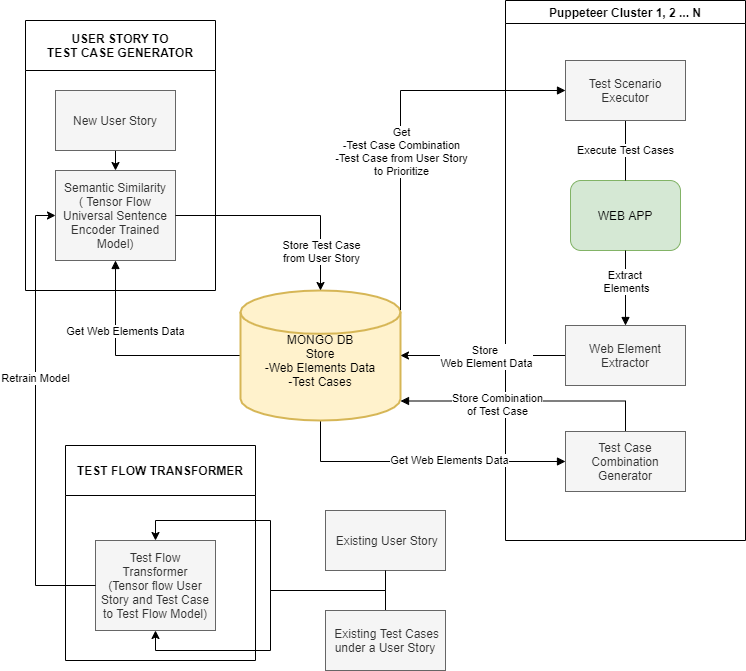

The diagram above was exported from draw.io. Its source (the exported page's mxGraphModel, read from the mxfile embedded in the PNG):
<mxGraphModel dx="1422" dy="762" grid="1" gridSize="10" guides="1" tooltips="1" connect="1" arrows="1" fold="1" page="1" pageScale="1" pageWidth="850" pageHeight="1100" math="0" shadow="0">
  <root>
    <mxCell id="0" />
    <mxCell id="1" parent="0" />
    <mxCell id="z2hgiwuQ1iGfsJLJlfLl-9" value="Puppeteer Cluster 1, 2 ... N" style="swimlane;" parent="1" vertex="1">
      <mxGeometry x="510" y="200" width="240" height="540" as="geometry" />
    </mxCell>
    <mxCell id="o9YE_WPDIZHrQjR94NuD-7" value="WEB APP" style="rounded=1;whiteSpace=wrap;html=1;fillColor=#d5e8d4;strokeColor=#82b366;" parent="z2hgiwuQ1iGfsJLJlfLl-9" vertex="1">
      <mxGeometry x="65" y="180" width="110" height="70" as="geometry" />
    </mxCell>
    <mxCell id="z2hgiwuQ1iGfsJLJlfLl-15" value="Execute Test Cases" style="edgeStyle=orthogonalEdgeStyle;rounded=0;orthogonalLoop=1;jettySize=auto;html=1;exitX=0.5;exitY=1;exitDx=0;exitDy=0;entryX=0.5;entryY=0;entryDx=0;entryDy=0;startArrow=none;startFill=0;endArrow=none;endFill=0;" parent="z2hgiwuQ1iGfsJLJlfLl-9" source="z2hgiwuQ1iGfsJLJlfLl-14" target="o9YE_WPDIZHrQjR94NuD-7" edge="1">
      <mxGeometry relative="1" as="geometry" />
    </mxCell>
    <mxCell id="z2hgiwuQ1iGfsJLJlfLl-14" value="Test Scenario&lt;br&gt;Executor" style="whiteSpace=wrap;html=1;fillColor=#f5f5f5;strokeColor=#666666;fontColor=#333333;" parent="z2hgiwuQ1iGfsJLJlfLl-9" vertex="1">
      <mxGeometry x="60" y="60" width="120" height="60" as="geometry" />
    </mxCell>
    <mxCell id="o9YE_WPDIZHrQjR94NuD-6" value="USER STORY TO &#10;TEST CASE GENERATOR" style="swimlane;startSize=50;" parent="1" vertex="1">
      <mxGeometry x="30" y="220" width="190" height="270" as="geometry" />
    </mxCell>
    <mxCell id="o9YE_WPDIZHrQjR94NuD-12" value="Semantic Similarity&lt;br&gt;( Tensor Flow Universal Sentence Encoder Trained Model)" style="whiteSpace=wrap;html=1;fillColor=#f5f5f5;strokeColor=#666666;fontColor=#333333;" parent="o9YE_WPDIZHrQjR94NuD-6" vertex="1">
      <mxGeometry x="30" y="150" width="120" height="90" as="geometry" />
    </mxCell>
    <mxCell id="o9YE_WPDIZHrQjR94NuD-23" style="edgeStyle=orthogonalEdgeStyle;rounded=0;orthogonalLoop=1;jettySize=auto;html=1;exitX=0.5;exitY=1;exitDx=0;exitDy=0;entryX=0.5;entryY=0;entryDx=0;entryDy=0;startArrow=none;startFill=0;" parent="o9YE_WPDIZHrQjR94NuD-6" source="o9YE_WPDIZHrQjR94NuD-13" target="o9YE_WPDIZHrQjR94NuD-12" edge="1">
      <mxGeometry relative="1" as="geometry" />
    </mxCell>
    <mxCell id="o9YE_WPDIZHrQjR94NuD-13" value="New User Story" style="whiteSpace=wrap;html=1;fillColor=#f5f5f5;strokeColor=#666666;fontColor=#333333;" parent="o9YE_WPDIZHrQjR94NuD-6" vertex="1">
      <mxGeometry x="30" y="70" width="120" height="60" as="geometry" />
    </mxCell>
    <mxCell id="o9YE_WPDIZHrQjR94NuD-17" style="edgeStyle=orthogonalEdgeStyle;rounded=0;orthogonalLoop=1;jettySize=auto;html=1;exitX=0;exitY=0.5;exitDx=0;exitDy=0;exitPerimeter=0;entryX=0.5;entryY=1;entryDx=0;entryDy=0;startArrow=none;startFill=0;endArrow=block;endFill=1;" parent="1" source="o9YE_WPDIZHrQjR94NuD-9" target="o9YE_WPDIZHrQjR94NuD-12" edge="1">
      <mxGeometry relative="1" as="geometry" />
    </mxCell>
    <mxCell id="o9YE_WPDIZHrQjR94NuD-18" value="Get Web Elements Data" style="edgeLabel;html=1;align=center;verticalAlign=middle;resizable=0;points=[];" parent="o9YE_WPDIZHrQjR94NuD-17" vertex="1" connectable="0">
      <mxGeometry x="-0.125" y="-1" relative="1" as="geometry">
        <mxPoint x="-20" y="-24" as="offset" />
      </mxGeometry>
    </mxCell>
    <mxCell id="z2hgiwuQ1iGfsJLJlfLl-10" style="edgeStyle=orthogonalEdgeStyle;rounded=0;orthogonalLoop=1;jettySize=auto;html=1;exitX=0.5;exitY=1;exitDx=0;exitDy=0;exitPerimeter=0;entryX=0;entryY=0.5;entryDx=0;entryDy=0;startArrow=none;startFill=0;endArrow=block;endFill=1;" parent="1" source="o9YE_WPDIZHrQjR94NuD-9" target="z2hgiwuQ1iGfsJLJlfLl-6" edge="1">
      <mxGeometry relative="1" as="geometry" />
    </mxCell>
    <mxCell id="z2hgiwuQ1iGfsJLJlfLl-11" value="Get Web Elements Data" style="edgeLabel;html=1;align=center;verticalAlign=middle;resizable=0;points=[];" parent="z2hgiwuQ1iGfsJLJlfLl-10" vertex="1" connectable="0">
      <mxGeometry x="0.1749" y="2" relative="1" as="geometry">
        <mxPoint x="1" as="offset" />
      </mxGeometry>
    </mxCell>
    <mxCell id="o9YE_WPDIZHrQjR94NuD-9" value="&lt;div&gt;&lt;span&gt;MONGO DB&lt;/span&gt;&lt;/div&gt;&lt;div&gt;&lt;span&gt;Store&lt;/span&gt;&lt;/div&gt;&lt;div&gt;&lt;span&gt;-Web Elements Data&lt;/span&gt;&lt;/div&gt;&lt;div&gt;&lt;span&gt;-Test Cases&lt;/span&gt;&lt;/div&gt;" style="strokeWidth=2;html=1;shape=mxgraph.flowchart.database;whiteSpace=wrap;fillColor=#fff2cc;strokeColor=#d6b656;align=center;spacingTop=10;" parent="1" vertex="1">
      <mxGeometry x="245" y="490" width="160" height="130" as="geometry" />
    </mxCell>
    <mxCell id="o9YE_WPDIZHrQjR94NuD-20" style="edgeStyle=orthogonalEdgeStyle;rounded=0;orthogonalLoop=1;jettySize=auto;html=1;exitX=0;exitY=0.5;exitDx=0;exitDy=0;entryX=1;entryY=0.5;entryDx=0;entryDy=0;entryPerimeter=0;startArrow=none;startFill=0;" parent="1" source="o9YE_WPDIZHrQjR94NuD-10" target="o9YE_WPDIZHrQjR94NuD-9" edge="1">
      <mxGeometry relative="1" as="geometry" />
    </mxCell>
    <mxCell id="o9YE_WPDIZHrQjR94NuD-21" value="Store &lt;br&gt;Web Element Data" style="edgeLabel;html=1;align=center;verticalAlign=middle;resizable=0;points=[];" parent="o9YE_WPDIZHrQjR94NuD-20" vertex="1" connectable="0">
      <mxGeometry x="-0.0452" y="1" relative="1" as="geometry">
        <mxPoint x="-1" y="-1" as="offset" />
      </mxGeometry>
    </mxCell>
    <mxCell id="o9YE_WPDIZHrQjR94NuD-24" style="edgeStyle=orthogonalEdgeStyle;rounded=0;orthogonalLoop=1;jettySize=auto;html=1;exitX=0.5;exitY=0;exitDx=0;exitDy=0;startArrow=block;startFill=1;entryX=0.5;entryY=1;entryDx=0;entryDy=0;endArrow=none;endFill=0;" parent="1" source="o9YE_WPDIZHrQjR94NuD-10" target="o9YE_WPDIZHrQjR94NuD-7" edge="1">
      <mxGeometry relative="1" as="geometry">
        <mxPoint x="740" y="390" as="targetPoint" />
      </mxGeometry>
    </mxCell>
    <mxCell id="o9YE_WPDIZHrQjR94NuD-29" value="Extract &lt;br&gt;Elements" style="edgeLabel;html=1;align=center;verticalAlign=middle;resizable=0;points=[];" parent="o9YE_WPDIZHrQjR94NuD-24" vertex="1" connectable="0">
      <mxGeometry x="0.2762" y="2" relative="1" as="geometry">
        <mxPoint x="2" y="3" as="offset" />
      </mxGeometry>
    </mxCell>
    <mxCell id="o9YE_WPDIZHrQjR94NuD-25" style="edgeStyle=orthogonalEdgeStyle;rounded=0;orthogonalLoop=1;jettySize=auto;html=1;exitX=1;exitY=0.5;exitDx=0;exitDy=0;entryX=0.5;entryY=0;entryDx=0;entryDy=0;startArrow=none;startFill=0;entryPerimeter=0;" parent="1" source="o9YE_WPDIZHrQjR94NuD-12" target="o9YE_WPDIZHrQjR94NuD-9" edge="1">
      <mxGeometry relative="1" as="geometry" />
    </mxCell>
    <mxCell id="o9YE_WPDIZHrQjR94NuD-26" value="Store Test Case&lt;br&gt;from User Story" style="edgeLabel;html=1;align=center;verticalAlign=middle;resizable=0;points=[];" parent="o9YE_WPDIZHrQjR94NuD-25" vertex="1" connectable="0">
      <mxGeometry x="0.5896" y="3" relative="1" as="geometry">
        <mxPoint x="-3" y="5" as="offset" />
      </mxGeometry>
    </mxCell>
    <mxCell id="z2hgiwuQ1iGfsJLJlfLl-1" style="edgeStyle=orthogonalEdgeStyle;rounded=0;orthogonalLoop=1;jettySize=auto;html=1;exitX=0;exitY=0.5;exitDx=0;exitDy=0;entryX=1;entryY=0.15;entryDx=0;entryDy=0;entryPerimeter=0;startArrow=block;startFill=1;endArrow=none;endFill=0;" parent="1" source="z2hgiwuQ1iGfsJLJlfLl-14" target="o9YE_WPDIZHrQjR94NuD-9" edge="1">
      <mxGeometry relative="1" as="geometry">
        <Array as="points">
          <mxPoint x="405" y="290" />
        </Array>
      </mxGeometry>
    </mxCell>
    <mxCell id="z2hgiwuQ1iGfsJLJlfLl-2" value="Get&lt;br&gt;-Test Case Combination&lt;br&gt;-Test Case from User Story&lt;br&gt;to Prioritize" style="edgeLabel;html=1;align=center;verticalAlign=middle;resizable=0;points=[];" parent="z2hgiwuQ1iGfsJLJlfLl-1" vertex="1" connectable="0">
      <mxGeometry x="-0.1339" y="1" relative="1" as="geometry">
        <mxPoint x="-1" y="58" as="offset" />
      </mxGeometry>
    </mxCell>
    <mxCell id="o9YE_WPDIZHrQjR94NuD-10" value="Web Element Extractor" style="whiteSpace=wrap;html=1;fillColor=#f5f5f5;strokeColor=#666666;fontColor=#333333;" parent="1" vertex="1">
      <mxGeometry x="570" y="525" width="120" height="60" as="geometry" />
    </mxCell>
    <mxCell id="z2hgiwuQ1iGfsJLJlfLl-7" style="edgeStyle=orthogonalEdgeStyle;rounded=0;orthogonalLoop=1;jettySize=auto;html=1;exitX=0.5;exitY=0;exitDx=0;exitDy=0;entryX=1;entryY=0.85;entryDx=0;entryDy=0;entryPerimeter=0;startArrow=none;startFill=0;endArrow=block;endFill=1;" parent="1" source="z2hgiwuQ1iGfsJLJlfLl-6" target="o9YE_WPDIZHrQjR94NuD-9" edge="1">
      <mxGeometry relative="1" as="geometry" />
    </mxCell>
    <mxCell id="z2hgiwuQ1iGfsJLJlfLl-8" value="Store Combination&lt;br&gt;of Test Case" style="edgeLabel;html=1;align=center;verticalAlign=middle;resizable=0;points=[];" parent="z2hgiwuQ1iGfsJLJlfLl-7" vertex="1" connectable="0">
      <mxGeometry x="0.0237" y="3" relative="1" as="geometry">
        <mxPoint x="-28.5" as="offset" />
      </mxGeometry>
    </mxCell>
    <mxCell id="z2hgiwuQ1iGfsJLJlfLl-6" value="Test Case Combination&lt;br&gt;Generator" style="whiteSpace=wrap;html=1;fillColor=#f5f5f5;strokeColor=#666666;fontColor=#333333;" parent="1" vertex="1">
      <mxGeometry x="570" y="631" width="120" height="60" as="geometry" />
    </mxCell>
    <mxCell id="iBdTPx4yhLEOEYWjBN11-1" value="TEST FLOW TRANSFORMER" style="swimlane;startSize=50;" parent="1" vertex="1">
      <mxGeometry x="70" y="645" width="190" height="215" as="geometry" />
    </mxCell>
    <mxCell id="iBdTPx4yhLEOEYWjBN11-2" value="Test Flow Transformer&lt;br&gt;(Tensor flow User Story and Test Case to Test Flow Model)" style="whiteSpace=wrap;html=1;fillColor=#f5f5f5;strokeColor=#666666;fontColor=#333333;" parent="iBdTPx4yhLEOEYWjBN11-1" vertex="1">
      <mxGeometry x="30" y="95" width="120" height="90" as="geometry" />
    </mxCell>
    <mxCell id="iBdTPx4yhLEOEYWjBN11-4" value="&amp;nbsp;Existing User Story" style="whiteSpace=wrap;html=1;fillColor=#f5f5f5;strokeColor=#666666;fontColor=#333333;" parent="1" vertex="1">
      <mxGeometry x="330" y="710" width="120" height="60" as="geometry" />
    </mxCell>
    <mxCell id="iBdTPx4yhLEOEYWjBN11-3" style="edgeStyle=orthogonalEdgeStyle;rounded=0;orthogonalLoop=1;jettySize=auto;html=1;exitX=0.5;exitY=1;exitDx=0;exitDy=0;entryX=0.5;entryY=0;entryDx=0;entryDy=0;startArrow=none;startFill=0;" parent="1" source="iBdTPx4yhLEOEYWjBN11-4" target="iBdTPx4yhLEOEYWjBN11-2" edge="1">
      <mxGeometry relative="1" as="geometry" />
    </mxCell>
    <mxCell id="iBdTPx4yhLEOEYWjBN11-8" style="edgeStyle=orthogonalEdgeStyle;rounded=0;orthogonalLoop=1;jettySize=auto;html=1;exitX=0.5;exitY=0;exitDx=0;exitDy=0;entryX=0.5;entryY=1;entryDx=0;entryDy=0;" parent="1" source="iBdTPx4yhLEOEYWjBN11-5" target="iBdTPx4yhLEOEYWjBN11-2" edge="1">
      <mxGeometry relative="1" as="geometry" />
    </mxCell>
    <mxCell id="iBdTPx4yhLEOEYWjBN11-5" value="&amp;nbsp;Existing Test Cases&lt;br&gt;under a User Story" style="whiteSpace=wrap;html=1;fillColor=#f5f5f5;strokeColor=#666666;fontColor=#333333;" parent="1" vertex="1">
      <mxGeometry x="330" y="810" width="120" height="60" as="geometry" />
    </mxCell>
    <mxCell id="iBdTPx4yhLEOEYWjBN11-7" style="edgeStyle=orthogonalEdgeStyle;rounded=0;orthogonalLoop=1;jettySize=auto;html=1;exitX=0;exitY=0.5;exitDx=0;exitDy=0;entryX=0;entryY=0.5;entryDx=0;entryDy=0;" parent="1" source="iBdTPx4yhLEOEYWjBN11-2" target="o9YE_WPDIZHrQjR94NuD-12" edge="1">
      <mxGeometry relative="1" as="geometry" />
    </mxCell>
    <mxCell id="iBdTPx4yhLEOEYWjBN11-9" value="Retrain Model" style="edgeLabel;html=1;align=center;verticalAlign=middle;resizable=0;points=[];" parent="iBdTPx4yhLEOEYWjBN11-7" vertex="1" connectable="0">
      <mxGeometry x="0.1911" y="1" relative="1" as="geometry">
        <mxPoint as="offset" />
      </mxGeometry>
    </mxCell>
  </root>
</mxGraphModel>